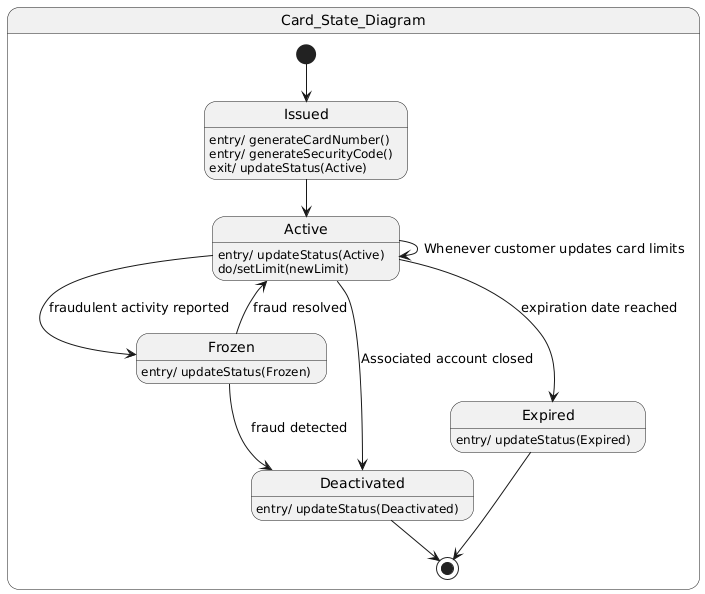

The diagram above was rendered by PlantUML. Its source (embedded in the PNG):
@startuml
state Card_State_Diagram {
[*] --> Issued
Issued: entry/ generateCardNumber()
Issued: entry/ generateSecurityCode()
Issued : exit/ updateStatus(Active)
Issued --> Active

Active --> Active : Whenever customer updates card limits
Active: entry/ updateStatus(Active)
Active : do/setLimit(newLimit)

Active --> Frozen : fraudulent activity reported
Active --> Expired: expiration date reached
Frozen --> Active: fraud resolved
Frozen --> Deactivated : fraud detected
Expired : entry/ updateStatus(Expired)
Frozen : entry/ updateStatus(Frozen)
Active --> Deactivated : Associated account closed
Deactivated: entry/ updateStatus(Deactivated)
Deactivated --> [*]
Expired --> [*]
}
@enduml